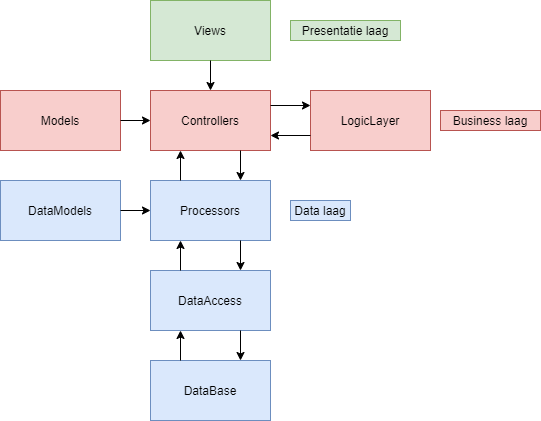

The diagram above was exported from draw.io. Its source (the exported page's mxGraphModel, read from the mxfile embedded in the PNG):
<mxGraphModel dx="1038" dy="499" grid="1" gridSize="10" guides="1" tooltips="1" connect="1" arrows="1" fold="1" page="1" pageScale="1" pageWidth="827" pageHeight="1169" math="0" shadow="0">
  <root>
    <mxCell id="0" />
    <mxCell id="1" parent="0" />
    <mxCell id="9FbXSekHJgyUHKmvPZGy-1" value="Views" style="rounded=0;whiteSpace=wrap;html=1;fillColor=#d5e8d4;strokeColor=#82b366;" parent="1" vertex="1">
      <mxGeometry x="340" y="130" width="120" height="60" as="geometry" />
    </mxCell>
    <mxCell id="9FbXSekHJgyUHKmvPZGy-2" value="Controllers" style="rounded=0;whiteSpace=wrap;html=1;fillColor=#f8cecc;strokeColor=#b85450;" parent="1" vertex="1">
      <mxGeometry x="340" y="220" width="120" height="60" as="geometry" />
    </mxCell>
    <mxCell id="9FbXSekHJgyUHKmvPZGy-3" value="DataAccess" style="rounded=0;whiteSpace=wrap;html=1;fillColor=#dae8fc;strokeColor=#6c8ebf;" parent="1" vertex="1">
      <mxGeometry x="340" y="400" width="120" height="60" as="geometry" />
    </mxCell>
    <mxCell id="9FbXSekHJgyUHKmvPZGy-4" value="DataBase" style="rounded=0;whiteSpace=wrap;html=1;fillColor=#dae8fc;strokeColor=#6c8ebf;" parent="1" vertex="1">
      <mxGeometry x="340" y="490" width="120" height="60" as="geometry" />
    </mxCell>
    <mxCell id="9FbXSekHJgyUHKmvPZGy-5" value="Processors" style="rounded=0;whiteSpace=wrap;html=1;fillColor=#dae8fc;strokeColor=#6c8ebf;" parent="1" vertex="1">
      <mxGeometry x="340" y="310" width="120" height="60" as="geometry" />
    </mxCell>
    <mxCell id="9FbXSekHJgyUHKmvPZGy-6" value="LogicLayer" style="rounded=0;whiteSpace=wrap;html=1;fillColor=#f8cecc;strokeColor=#b85450;" parent="1" vertex="1">
      <mxGeometry x="500" y="220" width="120" height="60" as="geometry" />
    </mxCell>
    <mxCell id="9FbXSekHJgyUHKmvPZGy-8" value="" style="endArrow=classic;html=1;exitX=0.25;exitY=0;exitDx=0;exitDy=0;entryX=0.25;entryY=1;entryDx=0;entryDy=0;" parent="1" source="9FbXSekHJgyUHKmvPZGy-4" target="9FbXSekHJgyUHKmvPZGy-3" edge="1">
      <mxGeometry width="50" height="50" relative="1" as="geometry">
        <mxPoint x="360" y="530" as="sourcePoint" />
        <mxPoint x="410" y="480" as="targetPoint" />
      </mxGeometry>
    </mxCell>
    <mxCell id="9FbXSekHJgyUHKmvPZGy-9" value="" style="endArrow=classic;html=1;exitX=0.75;exitY=1;exitDx=0;exitDy=0;entryX=0.75;entryY=0;entryDx=0;entryDy=0;" parent="1" source="9FbXSekHJgyUHKmvPZGy-3" target="9FbXSekHJgyUHKmvPZGy-4" edge="1">
      <mxGeometry width="50" height="50" relative="1" as="geometry">
        <mxPoint x="380" y="500" as="sourcePoint" />
        <mxPoint x="380" y="470" as="targetPoint" />
      </mxGeometry>
    </mxCell>
    <mxCell id="9FbXSekHJgyUHKmvPZGy-10" value="" style="endArrow=classic;html=1;exitX=0.25;exitY=0;exitDx=0;exitDy=0;entryX=0.25;entryY=1;entryDx=0;entryDy=0;" parent="1" source="9FbXSekHJgyUHKmvPZGy-3" target="9FbXSekHJgyUHKmvPZGy-5" edge="1">
      <mxGeometry width="50" height="50" relative="1" as="geometry">
        <mxPoint x="380" y="440" as="sourcePoint" />
        <mxPoint x="430" y="390" as="targetPoint" />
      </mxGeometry>
    </mxCell>
    <mxCell id="9FbXSekHJgyUHKmvPZGy-11" value="" style="endArrow=classic;html=1;exitX=0.75;exitY=1;exitDx=0;exitDy=0;entryX=0.75;entryY=0;entryDx=0;entryDy=0;" parent="1" source="9FbXSekHJgyUHKmvPZGy-5" target="9FbXSekHJgyUHKmvPZGy-3" edge="1">
      <mxGeometry width="50" height="50" relative="1" as="geometry">
        <mxPoint x="460" y="440" as="sourcePoint" />
        <mxPoint x="510" y="390" as="targetPoint" />
      </mxGeometry>
    </mxCell>
    <mxCell id="9FbXSekHJgyUHKmvPZGy-12" value="" style="endArrow=classic;html=1;exitX=1;exitY=0.25;exitDx=0;exitDy=0;entryX=0;entryY=0.25;entryDx=0;entryDy=0;" parent="1" source="9FbXSekHJgyUHKmvPZGy-2" target="9FbXSekHJgyUHKmvPZGy-6" edge="1">
      <mxGeometry width="50" height="50" relative="1" as="geometry">
        <mxPoint x="460" y="290" as="sourcePoint" />
        <mxPoint x="510" y="240" as="targetPoint" />
      </mxGeometry>
    </mxCell>
    <mxCell id="9FbXSekHJgyUHKmvPZGy-13" value="" style="endArrow=classic;html=1;exitX=0;exitY=0.75;exitDx=0;exitDy=0;entryX=1;entryY=0.75;entryDx=0;entryDy=0;" parent="1" source="9FbXSekHJgyUHKmvPZGy-6" target="9FbXSekHJgyUHKmvPZGy-2" edge="1">
      <mxGeometry width="50" height="50" relative="1" as="geometry">
        <mxPoint x="500" y="320" as="sourcePoint" />
        <mxPoint x="550" y="270" as="targetPoint" />
      </mxGeometry>
    </mxCell>
    <mxCell id="9FbXSekHJgyUHKmvPZGy-14" value="" style="endArrow=classic;html=1;exitX=0.75;exitY=1;exitDx=0;exitDy=0;entryX=0.75;entryY=0;entryDx=0;entryDy=0;" parent="1" source="9FbXSekHJgyUHKmvPZGy-2" target="9FbXSekHJgyUHKmvPZGy-5" edge="1">
      <mxGeometry width="50" height="50" relative="1" as="geometry">
        <mxPoint x="350" y="380" as="sourcePoint" />
        <mxPoint x="510" y="300" as="targetPoint" />
      </mxGeometry>
    </mxCell>
    <mxCell id="9FbXSekHJgyUHKmvPZGy-15" value="" style="endArrow=classic;html=1;exitX=0.25;exitY=0;exitDx=0;exitDy=0;entryX=0.25;entryY=1;entryDx=0;entryDy=0;" parent="1" source="9FbXSekHJgyUHKmvPZGy-5" target="9FbXSekHJgyUHKmvPZGy-2" edge="1">
      <mxGeometry width="50" height="50" relative="1" as="geometry">
        <mxPoint x="450" y="300" as="sourcePoint" />
        <mxPoint x="430" y="310" as="targetPoint" />
      </mxGeometry>
    </mxCell>
    <mxCell id="9FbXSekHJgyUHKmvPZGy-16" value="" style="endArrow=classic;html=1;exitX=0.5;exitY=1;exitDx=0;exitDy=0;entryX=0.5;entryY=0;entryDx=0;entryDy=0;" parent="1" source="9FbXSekHJgyUHKmvPZGy-1" target="9FbXSekHJgyUHKmvPZGy-2" edge="1">
      <mxGeometry width="50" height="50" relative="1" as="geometry">
        <mxPoint x="460" y="260" as="sourcePoint" />
        <mxPoint x="510" y="210" as="targetPoint" />
      </mxGeometry>
    </mxCell>
    <mxCell id="9FbXSekHJgyUHKmvPZGy-17" value="Models" style="rounded=0;whiteSpace=wrap;html=1;fillColor=#f8cecc;strokeColor=#b85450;" parent="1" vertex="1">
      <mxGeometry x="190" y="220" width="120" height="60" as="geometry" />
    </mxCell>
    <mxCell id="9FbXSekHJgyUHKmvPZGy-18" value="" style="endArrow=classic;html=1;exitX=1;exitY=0.5;exitDx=0;exitDy=0;entryX=0;entryY=0.5;entryDx=0;entryDy=0;" parent="1" source="9FbXSekHJgyUHKmvPZGy-17" target="9FbXSekHJgyUHKmvPZGy-2" edge="1">
      <mxGeometry width="50" height="50" relative="1" as="geometry">
        <mxPoint x="300" y="310" as="sourcePoint" />
        <mxPoint x="350" y="260" as="targetPoint" />
      </mxGeometry>
    </mxCell>
    <mxCell id="9FbXSekHJgyUHKmvPZGy-19" value="DataModels" style="rounded=0;whiteSpace=wrap;html=1;fillColor=#dae8fc;strokeColor=#6c8ebf;" parent="1" vertex="1">
      <mxGeometry x="190" y="310" width="120" height="60" as="geometry" />
    </mxCell>
    <mxCell id="9FbXSekHJgyUHKmvPZGy-20" value="" style="endArrow=classic;html=1;exitX=1;exitY=0.5;exitDx=0;exitDy=0;" parent="1" source="9FbXSekHJgyUHKmvPZGy-19" edge="1">
      <mxGeometry width="50" height="50" relative="1" as="geometry">
        <mxPoint x="310" y="390" as="sourcePoint" />
        <mxPoint x="340" y="340" as="targetPoint" />
      </mxGeometry>
    </mxCell>
    <mxCell id="ZEGhWcGyNyiEAHOF4_Tv-1" value="Data laag" style="text;html=1;strokeColor=#6c8ebf;fillColor=#dae8fc;align=center;verticalAlign=middle;whiteSpace=wrap;rounded=0;" vertex="1" parent="1">
      <mxGeometry x="480" y="330" width="60" height="20" as="geometry" />
    </mxCell>
    <mxCell id="ZEGhWcGyNyiEAHOF4_Tv-2" value="Business laag" style="text;html=1;strokeColor=#b85450;fillColor=#f8cecc;align=center;verticalAlign=middle;whiteSpace=wrap;rounded=0;" vertex="1" parent="1">
      <mxGeometry x="630" y="240" width="100" height="20" as="geometry" />
    </mxCell>
    <mxCell id="ZEGhWcGyNyiEAHOF4_Tv-4" value="Presentatie laag" style="text;html=1;strokeColor=#82b366;fillColor=#d5e8d4;align=center;verticalAlign=middle;whiteSpace=wrap;rounded=0;" vertex="1" parent="1">
      <mxGeometry x="480" y="150" width="110" height="20" as="geometry" />
    </mxCell>
  </root>
</mxGraphModel>